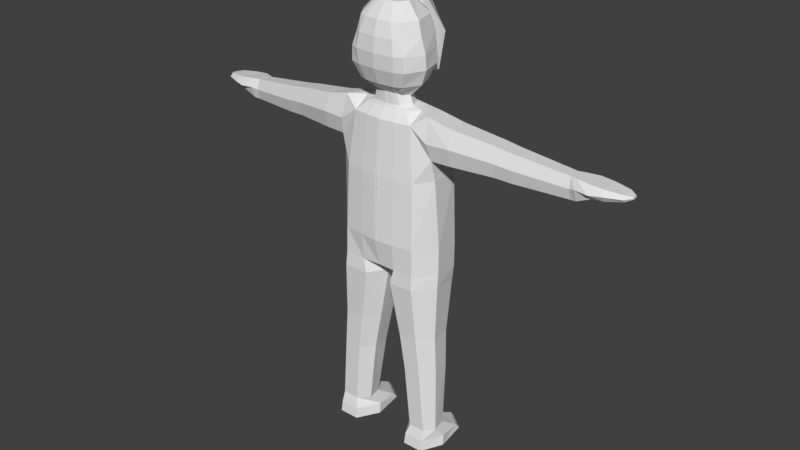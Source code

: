 # Source: dancer0.blend  (saved by Blender 2.78.0; exported with 4.5.12 LTS)
import bpy
from mathutils import Matrix  # noqa: F401  (used for matrix-valued properties, if any)

bpy.ops.wm.read_factory_settings(use_empty=True)
scene = bpy.context.scene
scene.name = 'Scene'

# ---- collections
col_collection_1 = bpy.data.collections.new('Collection 1'); scene.collection.children.link(col_collection_1)

# ---- world
world_world = bpy.data.worlds.new('World'); scene.world = world_world
world_world.color = (0.05088, 0.05088, 0.05088)
world_world.use_sun_shadow = False
world_world.sun_shadow_jitter_overblur = 0.0
world_world.cycles.sampling_method = 'MANUAL'

# ---- meshes
me_circle_001 = bpy.data.meshes.new('Circle.001')
me_circle_001.from_pydata([(-5.558e-09, 1.575, 0.01667), (-0.9294, 0.9896, -0.2957), (-1.159, -0.3248, -0.2957), (-0.5158, -1.379, -0.2957), (0.5158, -1.379, -0.2957), (1.159, -0.3248, -0.2957), (0.9294, 0.9896, -0.2957), (9.597e-08, -1.379, 0.01667)], [], [(1, 2, 3, 7, 4, 5, 6, 0)])
me_circle_001.use_remesh_preserve_volume = False
me_circle_001.use_remesh_preserve_attributes = False
me_circle_001.use_mirror_vertex_groups = False
me_circle_001.update()
me_circle = bpy.data.meshes.new('Circle')
me_circle.from_pydata([(1.543, 1.829, 0.1524), (0.8639, 1.348, 0.1524), (0.6961, 0.1502, 0.1524), (1.166, -0.6582, 0.1524), (1.92, -0.6582, 0.1524), (2.326, 0.1502, 0.1524), (2.158, 1.348, 0.1524), (1.545, 1.657, 0.3775), (0.8792, 1.175, 0.3775), (0.7149, 0.2141, 0.5453), (1.175, -0.5942, 0.5453), (1.914, -0.5942, 0.5453), (2.301, 0.2141, 0.5453), (2.136, 1.175, 0.3775), (1.048, 0.4797, 0.8795), (1.594, 0.8079, 0.8795), (0.9128, -0.1122, 0.9311), (1.291, -0.4726, 0.9311), (1.897, -0.4726, 0.9311), (2.174, -0.1122, 0.9311), (2.039, 0.4797, 0.8795), (0.8279, 0.7025, 3.178), (1.393, 0.9868, 3.185), (0.6883, -0.04423, 3.295), (1.079, -0.5213, 3.283), (1.707, -0.5213, 3.283), (2.098, -0.04423, 3.295), (1.958, 0.7025, 3.178), (0.5951, 0.8109, 4.562), (1.227, 1.129, 4.57), (0.4389, -0.02457, 4.692), (0.8765, -0.5583, 4.679), (1.578, -0.5583, 4.679), (2.016, -0.02457, 4.692), (1.86, 0.8109, 4.562), (0.1672, 1.123, 6.526), (1.003, 1.543, 6.537), (0.09691, 0.01904, 6.698), (0.5389, -0.6861, 6.681), (1.466, -0.6861, 6.681), (2.044, 0.01904, 6.698), (1.838, 1.123, 6.526), (-0.0007511, 1.485, 7.046), (1.054, 1.585, 7.049), (-0.0106, -0.6135, 7.193), (0.6688, -0.6438, 7.193), (1.439, -0.6438, 7.193), (2.045, 0.06133, 7.21), (1.873, 1.165, 7.038), (-0.01184, 1.72, 8.039), (1.043, 1.605, 8.036), (-0.02169, -0.8028, 8.176), (0.6577, -0.7351, 8.178), (1.428, -0.6242, 8.18), (2.034, 0.08091, 8.198), (1.862, 1.185, 8.026), (-0.04987, 1.559, 10.44), (1.018, 1.456, 10.43), (-0.05871, -0.7042, 10.56), (0.6729, -0.6434, 10.56), (1.364, -0.544, 10.56), (1.937, -0.05186, 10.72), (1.85, 1.079, 10.57), (-0.03639, 1.289, 12.39), (0.8582, 1.202, 12.39), (-0.04379, -0.5236, 12.5), (0.569, -0.4727, 12.5), (1.147, -0.3895, 12.5), (1.697, -0.1855, 12.89), (1.557, 0.7155, 12.81), (-0.01706, 1.058, 12.71), (0.3816, 0.9868, 12.72), (-0.02313, -0.27, 12.85), (0.4797, -0.2282, 12.85), (0.7805, -0.1599, 12.85), (1.154, 0.2006, 12.86), (0.887, 0.7618, 12.87), (0.9542, 1.388, 11.22), (1.739, 1.027, 11.3), (1.895, -0.2192, 11.43), (1.277, -0.4822, 11.34), (0.6314, -0.5751, 11.33), (-0.05274, -0.632, 11.33), (-0.04448, 1.485, 11.22), (1.796, -0.3846, 12.04), (1.648, 1.097, 11.93), (2.433, 0.7756, 12.61), (2.583, -0.1304, 12.68), (2.607, -0.3306, 12.06), (2.446, 0.917, 11.97), (2.46, 0.6573, 11.38), (2.632, -0.1643, 11.43), (4.563, 0.8977, 12.29), (4.681, 0.1882, 12.34), (4.7, 0.03147, 11.85), (4.574, 1.008, 11.78), (4.584, 0.8051, 11.32), (4.719, 0.1617, 11.36), (6.54, 1.007, 12.02), (6.629, 0.4669, 12.06), (6.644, 0.3475, 11.69), (6.548, 1.092, 11.63), (6.556, 0.9367, 11.28), (6.659, 0.4466, 11.31), (6.732, 1.105, 12.0), (6.841, 0.4419, 12.05), (6.859, 0.2955, 11.74), (6.741, 1.208, 11.67), (6.751, 1.018, 11.3), (6.877, 0.4171, 11.33), (7.14, 1.354, 11.92), (7.308, 0.4547, 11.99), (7.335, 0.2307, 11.73), (7.155, 1.512, 11.63), (7.17, 1.222, 11.5), (7.363, 0.4168, 11.55), (7.644, 1.307, 11.9), (7.733, 0.511, 11.94), (7.747, 0.3352, 11.76), (7.652, 1.431, 11.71), (7.66, 1.203, 11.54), (7.762, 0.4812, 11.57), (-0.02233, 0.8555, 12.93), (0.2525, 0.8064, 12.94), (-0.02652, -0.2197, 12.97), (0.3201, -0.1909, 12.97), (0.5275, -0.1438, 12.97), (0.7851, 0.2409, 12.93), (0.6008, 0.6278, 12.93), (-0.02711, 0.8475, 13.24), (0.1408, 0.7985, 13.25), (-0.0313, -0.2391, 13.38), (0.2085, -0.2103, 13.38), (0.4158, -0.1632, 13.38), (0.6734, 0.233, 13.24), (0.4892, 0.6198, 13.24), (0.01958, 1.479, 13.71), (0.4788, 1.392, 13.73), (0.01406, -0.562, 13.7), (0.568, -0.5104, 13.7), (0.8414, -0.4259, 13.71), (1.181, 0.157, 13.72), (0.9382, 0.8504, 13.72), (-0.02562, 1.696, 14.26), (0.6154, 1.464, 14.28), (0.008843, -0.7663, 14.25), (0.7046, -0.7006, 14.25), (1.073, -0.5931, 14.26), (1.412, 0.1023, 14.27), (1.169, 0.985, 14.27), (0.006478, 1.529, 15.11), (0.4481, 1.399, 15.13), (5.895e-05, -0.7692, 15.31), (0.6735, -0.6928, 15.31), (0.8699, -0.5678, 15.31), (1.265, 0.03073, 15.32), (0.9948, 1.057, 15.33), (-0.07665, 1.456, 15.83), (0.4274, 1.344, 15.84), (0.008974, -0.6257, 15.82), (0.5166, -0.56, 15.82), (0.79, -0.4525, 15.82), (1.13, 0.0538, 15.83), (0.8868, 0.9365, 15.84), (0.0005863, 0.8575, 16.35), (0.2071, 0.802, 16.35), (-0.0029, -0.2053, 16.34), (0.2634, -0.1727, 16.34), (0.4361, -0.1194, 16.34), (0.6506, 0.1619, 16.35), (0.4972, 0.5998, 16.35), (3.976, 0.8682, 12.39), (3.987, 0.9863, 11.85), (3.998, 0.7694, 11.37), (4.142, 0.08292, 11.41), (4.122, -0.05599, 11.93), (4.101, 0.1113, 12.45), (8.242, 1.221, 11.84), (8.3, 0.6962, 11.86), (8.31, 0.5801, 11.75), (8.247, 1.303, 11.71), (8.252, 1.153, 11.63), (8.32, 0.6765, 11.65), (8.487, 1.07, 11.79), (8.508, 0.8851, 11.8), (8.511, 0.8442, 11.76), (8.489, 1.099, 11.74), (8.491, 1.046, 11.71), (8.514, 0.8782, 11.72), (0.004472, -0.8181, 14.78), (0.01044, 1.628, 14.69), (0.5886, 1.432, 14.7), (1.099, 1.021, 14.8), (1.395, 0.06668, 14.79), (1.028, -0.6309, 14.78), (0.7456, -0.7471, 14.78)], [], [(1, 0, 6, 5, 4, 3, 2), (12, 13, 20, 19), (3, 4, 11, 10), (1, 2, 9, 8), (6, 0, 7, 13), (4, 5, 12, 11), (2, 3, 10, 9), (0, 1, 8, 7), (5, 6, 13, 12), (18, 19, 26, 25), (10, 11, 18, 17), (8, 9, 16, 14), (13, 7, 15, 20), (11, 12, 19, 18), (9, 10, 17, 16), (7, 8, 14, 15), (21, 23, 30, 28), (16, 17, 24, 23), (15, 14, 21, 22), (19, 20, 27, 26), (17, 18, 25, 24), (14, 16, 23, 21), (20, 15, 22, 27), (33, 34, 41, 40), (27, 22, 29, 34), (25, 26, 33, 32), (23, 24, 31, 30), (22, 21, 28, 29), (26, 27, 34, 33), (24, 25, 32, 31), (41, 36, 43, 48), (31, 32, 39, 38), (28, 30, 37, 35), (34, 29, 36, 41), (32, 33, 40, 39), (30, 31, 38, 37), (29, 28, 35, 36), (45, 46, 53, 52), (39, 40, 47, 46), (37, 38, 45, 44), (36, 35, 42, 43), (40, 41, 48, 47), (38, 39, 46, 45), (35, 37, 44, 42), (50, 49, 56, 57), (42, 44, 51, 49), (48, 43, 50, 55), (46, 47, 54, 53), (44, 45, 52, 51), (43, 42, 49, 50), (47, 48, 55, 54), (78, 77, 64, 69, 85), (54, 55, 62, 61), (52, 53, 60, 59), (49, 51, 58, 56), (55, 50, 57, 62), (53, 54, 61, 60), (51, 52, 59, 58), (68, 69, 76, 75), (80, 79, 84, 68, 67), (82, 81, 66, 65), (77, 83, 63, 64), (69, 68, 87, 86), (81, 80, 67, 66), (83, 82, 65, 63), (72, 73, 125, 124), (66, 67, 74, 73), (63, 65, 72, 70), (69, 64, 71, 76), (67, 68, 75, 74), (65, 66, 73, 72), (64, 63, 70, 71), (56, 58, 82, 83), (59, 60, 80, 81), (61, 62, 78, 79), (57, 56, 83, 77), (58, 59, 81, 82), (60, 61, 79, 80), (62, 57, 77, 78), (172, 171, 92, 95), (85, 69, 86, 89), (79, 78, 90, 91), (84, 79, 91, 88), (68, 84, 88, 87), (78, 85, 89, 90), (94, 97, 103, 100), (174, 173, 96, 97), (176, 175, 94, 93), (175, 174, 97, 94), (173, 172, 95, 96), (171, 176, 93, 92), (103, 102, 108, 109), (96, 95, 101, 102), (92, 93, 99, 98), (95, 92, 98, 101), (97, 96, 102, 103), (93, 94, 100, 99), (108, 107, 113, 114), (99, 100, 106, 105), (100, 103, 109, 106), (102, 101, 107, 108), (98, 99, 105, 104), (101, 98, 104, 107), (111, 112, 118, 117), (104, 105, 111, 110), (107, 104, 110, 113), (109, 108, 114, 115), (105, 106, 112, 111), (106, 109, 115, 112), (117, 118, 179, 178), (112, 115, 121, 118), (114, 113, 119, 120), (110, 111, 117, 116), (113, 110, 116, 119), (115, 114, 120, 121), (128, 123, 130, 135), (71, 70, 122, 123), (75, 76, 128, 127), (73, 74, 126, 125), (70, 72, 124, 122), (76, 71, 123, 128), (74, 75, 127, 126), (134, 135, 142, 141), (126, 127, 134, 133), (124, 125, 132, 131), (123, 122, 129, 130), (127, 128, 135, 134), (125, 126, 133, 132), (122, 124, 131, 129), (140, 141, 148, 147), (132, 133, 140, 139), (129, 131, 138, 136), (135, 130, 137, 142), (133, 134, 141, 140), (131, 132, 139, 138), (130, 129, 136, 137), (190, 189, 152, 150), (138, 139, 146, 145), (137, 136, 143, 144), (141, 142, 149, 148), (139, 140, 147, 146), (136, 138, 145, 143), (142, 137, 144, 149), (155, 156, 163, 162), (192, 191, 151, 156), (194, 193, 155, 154), (189, 195, 153, 152), (191, 190, 150, 151), (193, 192, 156, 155), (195, 194, 154, 153), (163, 158, 165, 170), (153, 154, 161, 160), (150, 152, 159, 157), (156, 151, 158, 163), (154, 155, 162, 161), (152, 153, 160, 159), (151, 150, 157, 158), (164, 166, 167, 168, 169, 170, 165), (161, 162, 169, 168), (159, 160, 167, 166), (158, 157, 164, 165), (162, 163, 170, 169), (160, 161, 168, 167), (157, 159, 166, 164), (86, 87, 176, 171), (90, 89, 172, 173), (88, 91, 174, 175), (87, 88, 175, 176), (91, 90, 173, 174), (89, 86, 171, 172), (177, 178, 184, 183), (118, 121, 182, 179), (120, 119, 180, 181), (116, 117, 178, 177), (119, 116, 177, 180), (121, 120, 181, 182), (188, 187, 186, 183, 184, 185), (180, 177, 183, 186), (182, 181, 187, 188), (178, 179, 185, 184), (179, 182, 188, 185), (181, 180, 186, 187), (146, 147, 194, 195), (148, 149, 192, 193), (144, 143, 190, 191), (145, 146, 195, 189), (147, 148, 193, 194), (149, 144, 191, 192), (143, 145, 189, 190)])
me_circle.use_remesh_preserve_volume = False
me_circle.use_remesh_preserve_attributes = False
me_circle.use_mirror_vertex_groups = False
me_circle.update()

# ---- objects
ob_circle = bpy.data.objects.new('Circle', me_circle_001)
ob_body = bpy.data.objects.new('Body', me_circle)

# ---- transforms, parenting, visibility, modifiers, constraints
ob_circle.location = (-0.04659, 1.721, 14.86)
ob_circle.rotation_euler = (-1.571, -0.0, 0.0)
ob_circle.lineart.crease_threshold = 0.0
ob_body.location = (0.0, 0.0, 0.0)
ob_body.lineart.crease_threshold = 0.0
_m = ob_body.modifiers.new('Mirror', 'MIRROR')
_m.merge_threshold = 0.01

# ---- collection membership
col_collection_1.objects.link(ob_circle)
col_collection_1.objects.link(ob_body)

# ---- scene / render settings (as saved in the file)
scene.frame_start = 1; scene.frame_end = 250; scene.frame_set(1)
scene.render.engine = 'BLENDER_EEVEE_NEXT'
scene.render.resolution_percentage = 50
scene.render.dither_intensity = 0.0
scene.cycles.use_denoising = False
scene.cycles.samples = 128
scene.cycles.sampling_pattern = 'TABULATED_SOBOL'
scene.cycles.light_sampling_threshold = 0.0
scene.cycles.use_adaptive_sampling = False
scene.cycles.use_light_tree = False
scene.cycles.blur_glossy = 0.0
scene.cycles.sample_clamp_indirect = 0.0
scene.view_settings.view_transform = 'Standard'
bpy.context.view_layer.update()

# ---- added for rendering (the .blend has no active camera and no usable light): camera, sun
cam_auto = bpy.data.cameras.new('AutoCamera')
cam_auto.lens = 50.0
cam_auto.sensor_width = 36.0
cam_auto.clip_end = 1000.0
ob_auto_camera = bpy.data.objects.new('AutoCamera', cam_auto)
scene.collection.objects.link(ob_auto_camera)
ob_auto_camera.location = (21.8844, -25.7556, 25.7604)
ob_auto_camera.rotation_euler = (1.09748, -7.21219e-08, 0.694738)
scene.camera = ob_auto_camera
light_auto_sun = bpy.data.lights.new('AutoSun', 'SUN')
light_auto_sun.energy = 3.0
light_auto_sun.angle = 0.0523599
ob_auto_sun = bpy.data.objects.new('AutoSun', light_auto_sun)
scene.collection.objects.link(ob_auto_sun)
ob_auto_sun.rotation_euler = (0.872665, 0.174533, 0.523599)
bpy.context.view_layer.update()
